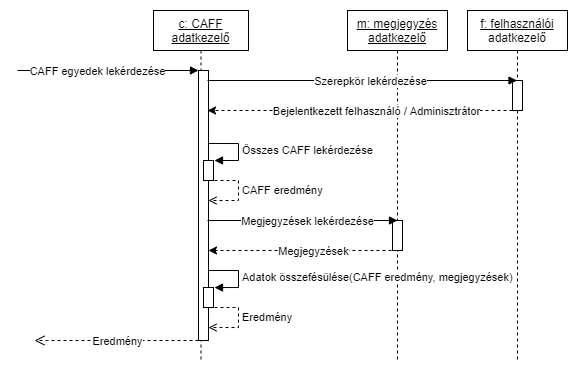

The diagram above was exported from draw.io. Its source (the exported page's mxGraphModel, read from the mxfile embedded in the PNG):
<mxGraphModel dx="981" dy="1398" grid="1" gridSize="10" guides="1" tooltips="1" connect="1" arrows="1" fold="1" page="1" pageScale="1" pageWidth="1100" pageHeight="850" background="none" math="0" shadow="0">
  <root>
    <mxCell id="0" />
    <mxCell id="1" parent="0" />
    <mxCell id="wc8MHf9N2YYuKddE2Fxc-26" value="&lt;u&gt;m: megjegyzés&lt;br&gt;adatkezelő&lt;/u&gt;" style="shape=umlLifeline;perimeter=lifelinePerimeter;whiteSpace=wrap;html=1;container=1;collapsible=0;recursiveResize=0;outlineConnect=0;" parent="1" vertex="1">
      <mxGeometry x="430" y="-10" width="100" height="350" as="geometry" />
    </mxCell>
    <mxCell id="v-LXQGswzC1OJa_wjFEn-2" value="" style="html=1;points=[];perimeter=orthogonalPerimeter;" parent="wc8MHf9N2YYuKddE2Fxc-26" vertex="1">
      <mxGeometry x="45" y="210" width="10" height="30" as="geometry" />
    </mxCell>
    <mxCell id="v-LXQGswzC1OJa_wjFEn-1" value="&lt;u&gt;f: felhasználói&lt;br&gt;&lt;/u&gt;adatkezelő" style="shape=umlLifeline;perimeter=lifelinePerimeter;whiteSpace=wrap;html=1;container=1;collapsible=0;recursiveResize=0;outlineConnect=0;" parent="1" vertex="1">
      <mxGeometry x="550" y="-10" width="100" height="350" as="geometry" />
    </mxCell>
    <mxCell id="wc8MHf9N2YYuKddE2Fxc-27" value="" style="html=1;points=[];perimeter=orthogonalPerimeter;" parent="v-LXQGswzC1OJa_wjFEn-1" vertex="1">
      <mxGeometry x="45" y="70" width="10" height="30" as="geometry" />
    </mxCell>
    <mxCell id="v-LXQGswzC1OJa_wjFEn-6" style="edgeStyle=orthogonalEdgeStyle;rounded=0;orthogonalLoop=1;jettySize=auto;html=1;dashed=1;" parent="1" source="wc8MHf9N2YYuKddE2Fxc-27" edge="1">
      <mxGeometry relative="1" as="geometry">
        <mxPoint x="290" y="90" as="targetPoint" />
        <Array as="points">
          <mxPoint x="290" y="90" />
        </Array>
      </mxGeometry>
    </mxCell>
    <mxCell id="v-LXQGswzC1OJa_wjFEn-10" value="Bejelentkezett felhasználó / Adminisztrátor" style="edgeLabel;html=1;align=center;verticalAlign=middle;resizable=0;points=[];" parent="v-LXQGswzC1OJa_wjFEn-6" vertex="1" connectable="0">
      <mxGeometry x="-0.1036" y="1" relative="1" as="geometry">
        <mxPoint as="offset" />
      </mxGeometry>
    </mxCell>
    <mxCell id="wc8MHf9N2YYuKddE2Fxc-1" value="&lt;u&gt;c: CAFF&lt;br&gt;adatkezelő&lt;br&gt;&lt;/u&gt;" style="shape=umlLifeline;perimeter=lifelinePerimeter;whiteSpace=wrap;html=1;container=1;collapsible=0;recursiveResize=0;outlineConnect=0;" parent="1" vertex="1">
      <mxGeometry x="236" y="-10" width="95" height="350" as="geometry" />
    </mxCell>
    <mxCell id="wc8MHf9N2YYuKddE2Fxc-4" value="" style="html=1;points=[];perimeter=orthogonalPerimeter;" parent="wc8MHf9N2YYuKddE2Fxc-1" vertex="1">
      <mxGeometry x="45" y="60" width="10" height="270" as="geometry" />
    </mxCell>
    <mxCell id="wc8MHf9N2YYuKddE2Fxc-5" value="CAFF egyedek lekérdezése" style="html=1;verticalAlign=bottom;endArrow=block;entryX=0;entryY=0;rounded=0;" parent="wc8MHf9N2YYuKddE2Fxc-1" target="wc8MHf9N2YYuKddE2Fxc-4" edge="1">
      <mxGeometry x="-0.116" y="-10" relative="1" as="geometry">
        <mxPoint x="-136" y="60" as="sourcePoint" />
        <mxPoint as="offset" />
      </mxGeometry>
    </mxCell>
    <mxCell id="wc8MHf9N2YYuKddE2Fxc-35" value="CAFF eredmény" style="edgeStyle=orthogonalEdgeStyle;html=1;align=left;spacingLeft=2;endArrow=open;rounded=0;entryX=1;entryY=0.192;entryDx=0;entryDy=0;entryPerimeter=0;dashed=1;endFill=0;" parent="wc8MHf9N2YYuKddE2Fxc-1" edge="1">
      <mxGeometry relative="1" as="geometry">
        <mxPoint x="55" y="170" as="sourcePoint" />
        <Array as="points">
          <mxPoint x="85" y="170" />
          <mxPoint x="85" y="190" />
        </Array>
        <mxPoint x="55" y="190.0400000000002" as="targetPoint" />
      </mxGeometry>
    </mxCell>
    <mxCell id="wc8MHf9N2YYuKddE2Fxc-33" value="Összes CAFF lekérdezése" style="edgeStyle=orthogonalEdgeStyle;html=1;align=left;spacingLeft=2;endArrow=block;rounded=0;" parent="wc8MHf9N2YYuKddE2Fxc-1" edge="1">
      <mxGeometry x="0.0423" relative="1" as="geometry">
        <mxPoint x="55" y="133" as="sourcePoint" />
        <Array as="points">
          <mxPoint x="85" y="133" />
          <mxPoint x="85" y="150" />
          <mxPoint x="61" y="150" />
        </Array>
        <mxPoint x="61" y="150" as="targetPoint" />
        <mxPoint as="offset" />
      </mxGeometry>
    </mxCell>
    <mxCell id="v-LXQGswzC1OJa_wjFEn-7" value="" style="html=1;points=[];perimeter=orthogonalPerimeter;" parent="wc8MHf9N2YYuKddE2Fxc-1" vertex="1">
      <mxGeometry x="50" y="277" width="10" height="20" as="geometry" />
    </mxCell>
    <mxCell id="v-LXQGswzC1OJa_wjFEn-14" value="Adatok összefésülése(CAFF eredmény, megjegyzések)" style="edgeStyle=orthogonalEdgeStyle;html=1;align=left;spacingLeft=2;endArrow=block;rounded=0;" parent="wc8MHf9N2YYuKddE2Fxc-1" edge="1">
      <mxGeometry x="0.0423" relative="1" as="geometry">
        <mxPoint x="55" y="260" as="sourcePoint" />
        <Array as="points">
          <mxPoint x="85" y="260" />
          <mxPoint x="85" y="277" />
          <mxPoint x="61" y="277" />
        </Array>
        <mxPoint x="61" y="277" as="targetPoint" />
        <mxPoint as="offset" />
      </mxGeometry>
    </mxCell>
    <mxCell id="wc8MHf9N2YYuKddE2Fxc-6" value="Eredmény" style="html=1;verticalAlign=bottom;endArrow=open;dashed=1;endSize=8;rounded=0;" parent="wc8MHf9N2YYuKddE2Fxc-1" edge="1">
      <mxGeometry x="-0.0122" y="10" relative="1" as="geometry">
        <mxPoint x="-119" y="330" as="targetPoint" />
        <mxPoint x="45" y="329.9999999999998" as="sourcePoint" />
        <Array as="points">
          <mxPoint x="-106" y="330" />
        </Array>
        <mxPoint as="offset" />
      </mxGeometry>
    </mxCell>
    <mxCell id="v-LXQGswzC1OJa_wjFEn-15" value="" style="html=1;points=[];perimeter=orthogonalPerimeter;" parent="wc8MHf9N2YYuKddE2Fxc-1" vertex="1">
      <mxGeometry x="50" y="150" width="10" height="20" as="geometry" />
    </mxCell>
    <mxCell id="v-LXQGswzC1OJa_wjFEn-16" value="Eredmény" style="edgeStyle=orthogonalEdgeStyle;html=1;align=left;spacingLeft=2;endArrow=open;rounded=0;entryX=1;entryY=0.192;entryDx=0;entryDy=0;entryPerimeter=0;dashed=1;endFill=0;" parent="wc8MHf9N2YYuKddE2Fxc-1" edge="1">
      <mxGeometry relative="1" as="geometry">
        <mxPoint x="55" y="297" as="sourcePoint" />
        <Array as="points">
          <mxPoint x="85" y="297" />
          <mxPoint x="85" y="317" />
        </Array>
        <mxPoint x="55" y="317.0400000000002" as="targetPoint" />
      </mxGeometry>
    </mxCell>
    <mxCell id="v-LXQGswzC1OJa_wjFEn-12" style="edgeStyle=orthogonalEdgeStyle;rounded=0;orthogonalLoop=1;jettySize=auto;html=1;dashed=1;" parent="wc8MHf9N2YYuKddE2Fxc-1" edge="1">
      <mxGeometry relative="1" as="geometry">
        <mxPoint x="55" y="240" as="targetPoint" />
        <mxPoint x="244" y="240" as="sourcePoint" />
        <Array as="points">
          <mxPoint x="55" y="240" />
        </Array>
      </mxGeometry>
    </mxCell>
    <mxCell id="v-LXQGswzC1OJa_wjFEn-13" value="Megjegyzések" style="edgeLabel;html=1;align=center;verticalAlign=middle;resizable=0;points=[];" parent="v-LXQGswzC1OJa_wjFEn-12" vertex="1" connectable="0">
      <mxGeometry x="-0.1036" y="1" relative="1" as="geometry">
        <mxPoint as="offset" />
      </mxGeometry>
    </mxCell>
    <mxCell id="v-LXQGswzC1OJa_wjFEn-9" value="Szerepkör lekérdezése" style="html=1;verticalAlign=bottom;endArrow=block;rounded=0;" parent="1" target="v-LXQGswzC1OJa_wjFEn-1" edge="1">
      <mxGeometry x="0.054" y="-10" relative="1" as="geometry">
        <mxPoint x="290" y="60" as="sourcePoint" />
        <mxPoint as="offset" />
        <mxPoint x="455" y="60.00000000000068" as="targetPoint" />
      </mxGeometry>
    </mxCell>
    <mxCell id="v-LXQGswzC1OJa_wjFEn-11" value="Megjegyzések lekérdezése" style="html=1;verticalAlign=bottom;endArrow=block;rounded=0;entryX=0.5;entryY=0;entryDx=0;entryDy=0;entryPerimeter=0;" parent="1" target="v-LXQGswzC1OJa_wjFEn-2" edge="1">
      <mxGeometry x="0.054" y="-10" relative="1" as="geometry">
        <mxPoint x="290" y="200" as="sourcePoint" />
        <mxPoint as="offset" />
        <mxPoint x="510" y="200" as="targetPoint" />
      </mxGeometry>
    </mxCell>
  </root>
</mxGraphModel>